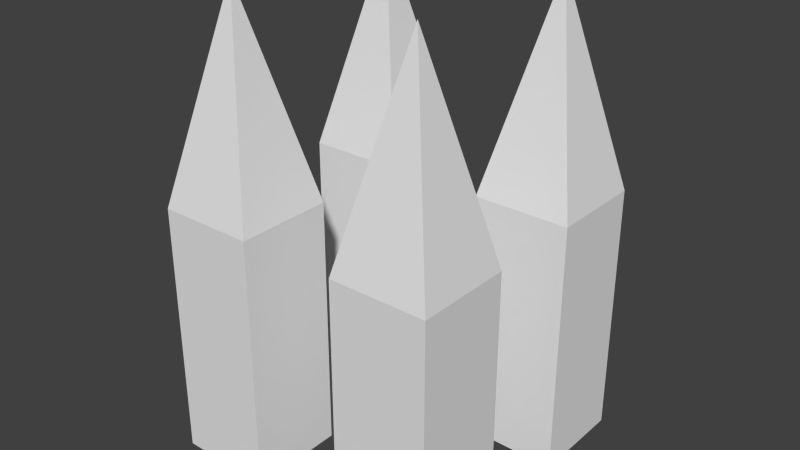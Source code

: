 # Source: untitled.blend  (saved by Blender 2.76.0; exported with 4.5.12 LTS)
import bpy
from mathutils import Matrix  # noqa: F401  (used for matrix-valued properties, if any)

bpy.ops.wm.read_factory_settings(use_empty=True)
scene = bpy.context.scene
scene.name = 'Scene'

# ---- collections
col_collection_1 = bpy.data.collections.new('Collection 1'); scene.collection.children.link(col_collection_1)

# ---- world
world_world = bpy.data.worlds.new('World'); scene.world = world_world
world_world.color = (0.05088, 0.05088, 0.05088)
world_world.use_sun_shadow = False
world_world.sun_shadow_jitter_overblur = 0.0
world_world.cycles.sampling_method = 'MANUAL'
world_world.cycles.sample_map_resolution = 256

# ---- meshes
me_cube_001 = bpy.data.meshes.new('Cube.001')
me_cube_001.from_pydata([(0.375, 0.4, 0.375), (0.5625, -1.4, 0.1875), (0.1875, -1.4, 0.5625), (0.5625, -0.4, 0.5625), (0.1875, -0.4, 0.1875), (0.1875, -1.4, 0.1875), (0.1875, -0.4, 0.5625), (0.5625, -0.4, 0.1875), (0.5625, -1.4, 0.5625), (-0.375, 0.4, 0.375), (-0.5625, -1.4, 0.1875), (-0.1875, -1.4, 0.5625), (-0.5625, -0.4, 0.5625), (-0.1875, -0.4, 0.1875), (-0.1875, -1.4, 0.1875), (-0.1875, -0.4, 0.5625), (-0.5625, -0.4, 0.1875), (-0.5625, -1.4, 0.5625), (0.375, 0.4, -0.375), (0.5625, -1.4, -0.1875), (0.1875, -1.4, -0.5625), (0.5625, -0.4, -0.5625), (0.1875, -0.4, -0.1875), (0.1875, -1.4, -0.1875), (0.1875, -0.4, -0.5625), (0.5625, -0.4, -0.1875), (0.5625, -1.4, -0.5625), (-0.375, 0.4, -0.375), (-0.5625, -1.4, -0.1875), (-0.1875, -1.4, -0.5625), (-0.5625, -0.4, -0.5625), (-0.1875, -0.4, -0.1875), (-0.1875, -1.4, -0.1875), (-0.1875, -0.4, -0.5625), (-0.5625, -0.4, -0.1875), (-0.5625, -1.4, -0.5625)], [], [(7, 4, 0), (7, 0, 3), (3, 0, 6), (4, 6, 0), (6, 4, 5, 2), (2, 5, 1, 8), (3, 6, 2, 8), (7, 3, 8, 1), (4, 7, 1, 5), (16, 9, 13), (16, 12, 9), (12, 15, 9), (13, 9, 15), (15, 11, 14, 13), (11, 17, 10, 14), (12, 17, 11, 15), (16, 10, 17, 12), (13, 14, 10, 16), (25, 18, 22), (25, 21, 18), (21, 24, 18), (22, 18, 24), (24, 20, 23, 22), (20, 26, 19, 23), (21, 26, 20, 24), (25, 19, 26, 21), (22, 23, 19, 25), (34, 31, 27), (34, 27, 30), (30, 27, 33), (31, 33, 27), (33, 31, 32, 29), (29, 32, 28, 35), (30, 33, 29, 35), (34, 30, 35, 28), (31, 34, 28, 32)])
_uv = me_cube_001.uv_layers.new(name='UVMap')
_uv.uv.foreach_set('vector', [0.9704, 0.5994, 0.9009, 0.5994, 0.9356, 0.4551, 0.9026, 0.1706, 0.9374, 0.02633, 0.9722, 0.1706, 0.5029, 0.7526, 0.5029, 0.9006, 0.4351, 0.7673, 0.2036, 0.2899, 0.1358, 0.2752, 0.2036, 0.1419, 0.1204, 0.427, 0.19, 0.427, 0.19, 0.6026, 0.1204, 0.6026, 0.2467, 0.8021, 0.2467, 0.868, 0.1771, 0.868, 0.1771, 0.8021, 0.138, 0.731, 0.2075, 0.731, 0.2075, 0.9066, 0.138, 0.9066, 0.2783, 0.02633, 0.3478, 0.02633, 0.3478, 0.2019, 0.2783, 0.2019, 0.2226, 0.6583, 0.153, 0.6583, 0.153, 0.4827, 0.2226, 0.4827, 0.4035, 0.8552, 0.4383, 0.7109, 0.473, 0.8552, 0.179, 0.2992, 0.1112, 0.2846, 0.179, 0.1513, 0.4523, 0.7589, 0.5202, 0.7443, 0.5202, 0.8922, 0.3461, 0.7109, 0.3461, 0.8589, 0.2783, 0.7256, 0.153, 0.2019, 0.153, 0.02633, 0.2226, 0.02633, 0.2226, 0.2019, 0.1576, 0.7898, 0.2272, 0.7898, 0.2272, 0.8557, 0.1576, 0.8557, 0.1403, 0.8951, 0.1403, 0.7196, 0.2098, 0.7196, 0.2098, 0.8951, 0.2123, 0.4287, 0.2123, 0.6042, 0.1427, 0.6042, 0.1427, 0.4287, 0.3478, 0.4827, 0.3478, 0.6583, 0.2783, 0.6583, 0.2783, 0.4827, 0.3726, 0.8811, 0.4404, 0.7478, 0.4404, 0.8958, 0.9704, 0.8, 0.9009, 0.8, 0.9356, 0.6558, 0.7217, 0.4025, 0.6539, 0.3878, 0.7217, 0.2545, 0.09174, 0.2469, 0.1596, 0.1136, 0.1596, 0.2615, 0.21, 0.4197, 0.21, 0.5952, 0.1404, 0.5952, 0.1404, 0.4197, 0.26, 0.8669, 0.1904, 0.8669, 0.1904, 0.801, 0.26, 0.801, 0.153, 0.4301, 0.153, 0.2545, 0.2226, 0.2545, 0.2226, 0.4301, 0.09739, 0.2545, 0.09739, 0.4301, 0.02783, 0.4301, 0.02783, 0.2545, 0.2221, 0.729, 0.2221, 0.9045, 0.1526, 0.9045, 0.1526, 0.729, 0.5147, 0.8748, 0.4451, 0.8748, 0.4799, 0.7306, 0.135, 0.2703, 0.2029, 0.137, 0.2029, 0.2849, 0.9009, 0.3988, 0.9356, 0.2545, 0.9704, 0.3988, 0.7774, 0.4698, 0.8452, 0.4551, 0.8452, 0.6031, 0.09739, 0.2019, 0.02783, 0.2019, 0.02783, 0.02633, 0.09739, 0.02633, 0.1573, 0.846, 0.1573, 0.7801, 0.2269, 0.7801, 0.2269, 0.846, 0.4035, 0.2545, 0.473, 0.2545, 0.473, 0.4301, 0.4035, 0.4301, 0.1455, 0.4192, 0.2151, 0.4192, 0.2151, 0.5948, 0.1455, 0.5948, 0.1761, 0.9115, 0.1065, 0.9115, 0.1065, 0.736, 0.1761, 0.736])
me_cube_001.use_remesh_preserve_volume = False
me_cube_001.use_remesh_preserve_attributes = False
me_cube_001.use_mirror_vertex_groups = False
me_cube_001.update()
me_cube_001.normals_split_custom_set([tuple(v) for v in zip(*[iter([0.0, 0.2282, -0.9736, 0.0, 0.2282, -0.9736, 0.0, 0.2282, -0.9736, 0.9736, 0.2282, 0.0, 0.9736, 0.2282, 0.0, 0.9736, 0.2282, 0.0, 0.0, 0.2282, 0.9736, 0.0, 0.2282, 0.9736, 0.0, 0.2282, 0.9736, -0.9736, 0.2282, 0.0, -0.9736, 0.2282, 0.0, -0.9736, 0.2282, 0.0, -1.0, 0.0, 0.0, -1.0, 0.0, 0.0, -1.0, 0.0, 0.0, -1.0, 0.0, 0.0, 0.0, -1.0, 0.0, 0.0, -1.0, 0.0, 0.0, -1.0, 0.0, 0.0, -1.0, 0.0, 0.0, 0.0, 1.0, 0.0, 0.0, 1.0, 0.0, 0.0, 1.0, 0.0, 0.0, 1.0, 1.0, 0.0, 0.0, 1.0, 0.0, 0.0, 1.0, 0.0, 0.0, 1.0, 0.0, 0.0, 0.0, 0.0, -1.0, 0.0, 0.0, -1.0, 0.0, 0.0, -1.0, 0.0, 0.0, -1.0, 0.0, 0.2282, -0.9736, 0.0, 0.2282, -0.9736, 0.0, 0.2282, -0.9736, -0.9736, 0.2282, 0.0, -0.9736, 0.2282, 0.0, -0.9736, 0.2282, 0.0, 0.0, 0.2282, 0.9736, 0.0, 0.2282, 0.9736, 0.0, 0.2282, 0.9736, 0.9736, 0.2282, 0.0, 0.9736, 0.2282, 0.0, 0.9736, 0.2282, 0.0, 1.0, 0.0, 0.0, 1.0, 0.0, 0.0, 1.0, 0.0, 0.0, 1.0, 0.0, 0.0, 0.0, -1.0, 0.0, 0.0, -1.0, 0.0, 0.0, -1.0, 0.0, 0.0, -1.0, 0.0, 0.0, 0.0, 1.0, 0.0, 0.0, 1.0, 0.0, 0.0, 1.0, 0.0, 0.0, 1.0, -1.0, 0.0, 0.0, -1.0, 0.0, 0.0, -1.0, 0.0, 0.0, -1.0, 0.0, 0.0, 0.0, 0.0, -1.0, 0.0, 0.0, -1.0, 0.0, 0.0, -1.0, 0.0, 0.0, -1.0, 0.0, 0.2282, 0.9736, 0.0, 0.2282, 0.9736, 0.0, 0.2282, 0.9736, 0.9736, 0.2282, 0.0, 0.9736, 0.2282, 0.0, 0.9736, 0.2282, 0.0, 0.0, 0.2282, -0.9736, 0.0, 0.2282, -0.9736, 0.0, 0.2282, -0.9736, -0.9736, 0.2282, 0.0, -0.9736, 0.2282, 0.0, -0.9736, 0.2282, 0.0, -1.0, 0.0, 0.0, -1.0, 0.0, 0.0, -1.0, 0.0, 0.0, -1.0, 0.0, 0.0, 0.0, -1.0, 0.0, 0.0, -1.0, 0.0, 0.0, -1.0, 0.0, 0.0, -1.0, 0.0, 0.0, 0.0, -1.0, 0.0, 0.0, -1.0, 0.0, 0.0, -1.0, 0.0, 0.0, -1.0, 1.0, 0.0, 0.0, 1.0, 0.0, 0.0, 1.0, 0.0, 0.0, 1.0, 0.0, 0.0, 0.0, 0.0, 1.0, 0.0, 0.0, 1.0, 0.0, 0.0, 1.0, 0.0, 0.0, 1.0, 0.0, 0.2282, 0.9736, 0.0, 0.2282, 0.9736, 0.0, 0.2282, 0.9736, -0.9736, 0.2282, 0.0, -0.9736, 0.2282, 0.0, -0.9736, 0.2282, 0.0, 0.0, 0.2282, -0.9736, 0.0, 0.2282, -0.9736, 0.0, 0.2282, -0.9736, 0.9736, 0.2282, 0.0, 0.9736, 0.2282, 0.0, 0.9736, 0.2282, 0.0, 1.0, 0.0, 0.0, 1.0, 0.0, 0.0, 1.0, 0.0, 0.0, 1.0, 0.0, 0.0, 0.0, -1.0, 0.0, 0.0, -1.0, 0.0, 0.0, -1.0, 0.0, 0.0, -1.0, 0.0, 0.0, 0.0, -1.0, 0.0, 0.0, -1.0, 0.0, 0.0, -1.0, 0.0, 0.0, -1.0, -1.0, 0.0, 0.0, -1.0, 0.0, 0.0, -1.0, 0.0, 0.0, -1.0, 0.0, 0.0, 0.0, 0.0, 1.0, 0.0, 0.0, 1.0, 0.0, 0.0, 1.0, 0.0, 0.0, 1.0])] * 3)])

# ---- objects
ob_cube_001 = bpy.data.objects.new('Cube.001', me_cube_001)

# ---- transforms, parenting, visibility, modifiers, constraints
ob_cube_001.location = (0.0, 0.0, 0.0)
ob_cube_001.rotation_euler = (1.571, -0.0, 0.0)
ob_cube_001.lineart.crease_threshold = 0.0

# ---- collection membership
col_collection_1.objects.link(ob_cube_001)

# ---- scene / render settings (as saved in the file)
scene.frame_start = 1; scene.frame_end = 250; scene.frame_set(1)
scene.render.engine = 'BLENDER_EEVEE_NEXT'
scene.render.resolution_percentage = 50
scene.render.dither_intensity = 0.0
scene.cycles.use_denoising = False
scene.cycles.samples = 10
scene.cycles.sampling_pattern = 'TABULATED_SOBOL'
scene.cycles.light_sampling_threshold = 0.0
scene.cycles.use_adaptive_sampling = False
scene.cycles.use_light_tree = False
scene.cycles.blur_glossy = 0.0
scene.cycles.pixel_filter_type = 'GAUSSIAN'
scene.cycles.sample_clamp_indirect = 0.0
scene.view_settings.view_transform = 'Standard'
bpy.context.view_layer.update()

# ---- added for rendering (the .blend has no active camera and no usable light): camera, sun
cam_auto = bpy.data.cameras.new('AutoCamera')
cam_auto.lens = 50.0
cam_auto.sensor_width = 36.0
cam_auto.clip_end = 1000.0
ob_auto_camera = bpy.data.objects.new('AutoCamera', cam_auto)
scene.collection.objects.link(ob_auto_camera)
ob_auto_camera.location = (2.22271, -2.66725, 1.27817)
ob_auto_camera.rotation_euler = (1.09748, -7.21219e-08, 0.694738)
scene.camera = ob_auto_camera
light_auto_sun = bpy.data.lights.new('AutoSun', 'SUN')
light_auto_sun.energy = 3.0
light_auto_sun.angle = 0.0523599
ob_auto_sun = bpy.data.objects.new('AutoSun', light_auto_sun)
scene.collection.objects.link(ob_auto_sun)
ob_auto_sun.rotation_euler = (0.872665, 0.174533, 0.523599)
bpy.context.view_layer.update()
